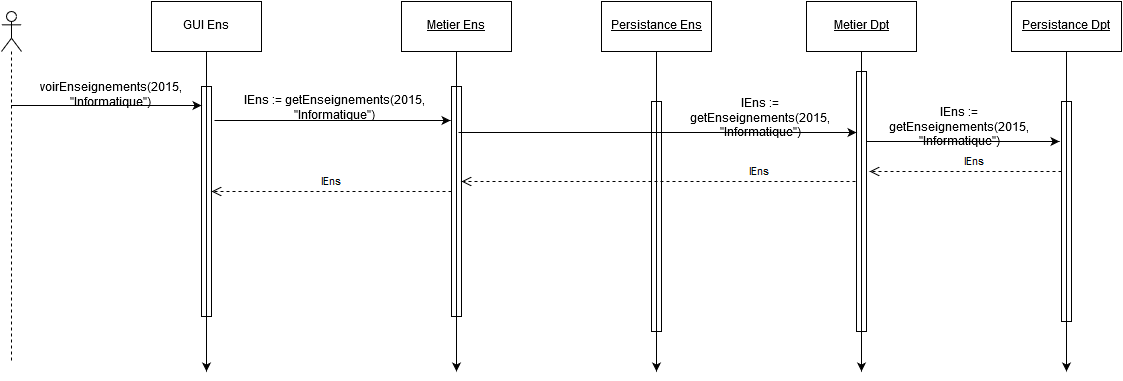

The diagram above was exported from draw.io. Its source (the exported page's mxGraphModel, read from the mxfile embedded in the PNG):
<mxGraphModel dx="1503" dy="789" grid="1" gridSize="10" guides="1" tooltips="1" connect="1" arrows="1" fold="1" page="1" pageScale="1" pageWidth="826" pageHeight="1169" math="0" shadow="0">
  <root>
    <mxCell id="0" />
    <mxCell id="1" parent="0" />
    <mxCell id="26a53335b4560f2-53" value="" style="html=1;points=[];perimeter=orthogonalPerimeter;align=left;" vertex="1" parent="1">
      <mxGeometry x="-530" y="185" width="10" height="230" as="geometry" />
    </mxCell>
    <mxCell id="26a53335b4560f2-52" value="" style="html=1;points=[];perimeter=orthogonalPerimeter;align=left;" vertex="1" parent="1">
      <mxGeometry x="-280" y="185" width="10" height="230" as="geometry" />
    </mxCell>
    <mxCell id="26a53335b4560f2-1" value="GUI Ens&lt;br&gt;" style="html=1;" vertex="1" parent="1">
      <mxGeometry x="-580" y="100" width="110" height="50" as="geometry" />
    </mxCell>
    <mxCell id="26a53335b4560f2-2" value="&lt;u&gt;Metier Ens&lt;br&gt;&lt;/u&gt;" style="html=1;" vertex="1" parent="1">
      <mxGeometry x="-330" y="100" width="110" height="50" as="geometry" />
    </mxCell>
    <mxCell id="26a53335b4560f2-3" value="&lt;u&gt;Persistance Ens&lt;br&gt;&lt;/u&gt;" style="html=1;" vertex="1" parent="1">
      <mxGeometry x="-130" y="100" width="110" height="50" as="geometry" />
    </mxCell>
    <mxCell id="26a53335b4560f2-5" style="edgeStyle=orthogonalEdgeStyle;rounded=0;html=1;exitX=0.5;exitY=1;jettySize=auto;orthogonalLoop=1;" edge="1" parent="1" source="26a53335b4560f2-1">
      <mxGeometry x="-525" y="150" as="geometry">
        <mxPoint x="-525" y="470" as="targetPoint" />
        <Array as="points">
          <mxPoint x="-525" y="450" />
          <mxPoint x="-525" y="450" />
        </Array>
        <mxPoint x="-525" y="150" as="sourcePoint" />
      </mxGeometry>
    </mxCell>
    <mxCell id="26a53335b4560f2-7" value="" style="html=1;points=[];perimeter=orthogonalPerimeter;align=left;" vertex="1" parent="1">
      <mxGeometry x="-80" y="200" width="10" height="230" as="geometry" />
    </mxCell>
    <mxCell id="26a53335b4560f2-8" style="edgeStyle=orthogonalEdgeStyle;rounded=0;html=1;exitX=0.5;exitY=1;jettySize=auto;orthogonalLoop=1;" edge="1" parent="1" source="26a53335b4560f2-3">
      <mxGeometry x="-75" y="150" as="geometry">
        <mxPoint x="-75" y="470" as="targetPoint" />
        <Array as="points" />
        <mxPoint x="-75" y="150" as="sourcePoint" />
      </mxGeometry>
    </mxCell>
    <mxCell id="26a53335b4560f2-9" value="" style="shape=umlLifeline;participant=umlActor;perimeter=lifelinePerimeter;whiteSpace=wrap;html=1;container=1;collapsible=0;recursiveResize=0;verticalAlign=top;spacingTop=36;labelBackgroundColor=#ffffff;outlineConnect=0;align=left;" vertex="1" parent="1">
      <mxGeometry x="-730" y="110" width="20" height="350" as="geometry" />
    </mxCell>
    <mxCell id="26a53335b4560f2-17" value="&lt;u&gt;Metier Dpt&lt;br&gt;&lt;/u&gt;" style="html=1;" vertex="1" parent="1">
      <mxGeometry x="75" y="100" width="110" height="50" as="geometry" />
    </mxCell>
    <mxCell id="26a53335b4560f2-18" value="" style="html=1;points=[];perimeter=orthogonalPerimeter;align=left;" vertex="1" parent="1">
      <mxGeometry x="125" y="170" width="10" height="260" as="geometry" />
    </mxCell>
    <mxCell id="26a53335b4560f2-19" style="edgeStyle=orthogonalEdgeStyle;rounded=0;html=1;exitX=0.5;exitY=1;jettySize=auto;orthogonalLoop=1;" edge="1" parent="1" source="26a53335b4560f2-17">
      <mxGeometry x="130" y="150" as="geometry">
        <mxPoint x="130" y="470" as="targetPoint" />
        <mxPoint x="130" y="150" as="sourcePoint" />
      </mxGeometry>
    </mxCell>
    <mxCell id="26a53335b4560f2-20" value="&lt;u&gt;Persistance Dpt&lt;/u&gt;" style="html=1;" vertex="1" parent="1">
      <mxGeometry x="280" y="100" width="110" height="50" as="geometry" />
    </mxCell>
    <mxCell id="26a53335b4560f2-21" value="" style="html=1;points=[];perimeter=orthogonalPerimeter;align=left;" vertex="1" parent="1">
      <mxGeometry x="330" y="200" width="10" height="220" as="geometry" />
    </mxCell>
    <mxCell id="26a53335b4560f2-22" style="edgeStyle=orthogonalEdgeStyle;rounded=0;html=1;exitX=0.5;exitY=1;jettySize=auto;orthogonalLoop=1;" edge="1" parent="1" source="26a53335b4560f2-20">
      <mxGeometry x="335" y="150" as="geometry">
        <mxPoint x="335" y="470" as="targetPoint" />
        <Array as="points" />
        <mxPoint x="335" y="150" as="sourcePoint" />
      </mxGeometry>
    </mxCell>
    <mxCell id="26a53335b4560f2-36" style="edgeStyle=orthogonalEdgeStyle;rounded=0;html=1;exitX=0.5;exitY=1;jettySize=auto;orthogonalLoop=1;" edge="1" parent="1" source="26a53335b4560f2-2">
      <mxGeometry x="-275" y="150" as="geometry">
        <mxPoint x="-275" y="470" as="targetPoint" />
      </mxGeometry>
    </mxCell>
    <mxCell id="26a53335b4560f2-40" style="edgeStyle=orthogonalEdgeStyle;rounded=0;html=1;exitX=0.5;exitY=1;entryX=0.5;entryY=1;jettySize=auto;orthogonalLoop=1;" edge="1" parent="1">
      <mxGeometry x="-627" y="320" as="geometry">
        <mxPoint x="-621" y="314" as="sourcePoint" />
        <mxPoint x="-621" y="314" as="targetPoint" />
      </mxGeometry>
    </mxCell>
    <mxCell id="26a53335b4560f2-41" value="voirEnseignements(2015, &quot;Informatique&quot;)" style="text;html=1;strokeColor=none;fillColor=none;align=center;verticalAlign=middle;whiteSpace=wrap;" vertex="1" parent="1">
      <mxGeometry x="-641" y="184" width="40" height="20" as="geometry" />
    </mxCell>
    <mxCell id="26a53335b4560f2-42" value="" style="endArrow=classic;html=1;" edge="1" parent="1">
      <mxGeometry x="-517" y="221" width="50" height="50" as="geometry">
        <mxPoint x="-517" y="219" as="sourcePoint" />
        <mxPoint x="-281" y="219" as="targetPoint" />
      </mxGeometry>
    </mxCell>
    <mxCell id="26a53335b4560f2-43" value="lEns := getEnseignements(2015, &quot;Informatique&quot;)" style="text;html=1;strokeColor=none;fillColor=none;align=center;verticalAlign=middle;whiteSpace=wrap;" vertex="1" parent="1">
      <mxGeometry x="-507" y="197" width="220" height="20" as="geometry" />
    </mxCell>
    <mxCell id="26a53335b4560f2-44" value="" style="endArrow=classic;html=1;" edge="1" parent="1">
      <mxGeometry x="-273" y="229" width="50" height="50" as="geometry">
        <mxPoint x="-273" y="231" as="sourcePoint" />
        <mxPoint x="125" y="231" as="targetPoint" />
      </mxGeometry>
    </mxCell>
    <mxCell id="26a53335b4560f2-45" value="lEns := getEnseignements(2015, &quot;Informatique&quot;)" style="text;html=1;strokeColor=none;fillColor=none;align=center;verticalAlign=middle;whiteSpace=wrap;" vertex="1" parent="1">
      <mxGeometry x="-61" y="207" width="180" height="20" as="geometry" />
    </mxCell>
    <mxCell id="26a53335b4560f2-46" value="lEns" style="html=1;verticalAlign=bottom;endArrow=open;dashed=1;endSize=8;" edge="1" parent="1">
      <mxGeometry x="-475" y="290" as="geometry">
        <mxPoint x="-280" y="290" as="sourcePoint" />
        <mxPoint x="-520" y="290" as="targetPoint" />
      </mxGeometry>
    </mxCell>
    <mxCell id="26a53335b4560f2-47" value="" style="endArrow=classic;html=1;" edge="1" parent="1">
      <mxGeometry x="-720" y="204" width="50" height="50" as="geometry">
        <mxPoint x="-720.5" y="204" as="sourcePoint" />
        <mxPoint x="-530" y="204" as="targetPoint" />
      </mxGeometry>
    </mxCell>
    <mxCell id="26a53335b4560f2-48" value="lEns" style="html=1;verticalAlign=bottom;endArrow=open;dashed=1;endSize=8;entryX=1.2;entryY=0.417;entryPerimeter=0;" edge="1" parent="1">
      <mxGeometry x="-2" y="-90" as="geometry">
        <mxPoint x="124" y="280" as="sourcePoint" />
        <mxPoint x="-270" y="280" as="targetPoint" />
        <Array as="points" />
        <mxPoint x="101" as="offset" />
      </mxGeometry>
    </mxCell>
    <mxCell id="26a53335b4560f2-49" value="" style="endArrow=classic;html=1;" edge="1" parent="1">
      <mxGeometry x="135" y="240" width="50" height="50" as="geometry">
        <mxPoint x="135" y="240" as="sourcePoint" />
        <mxPoint x="328" y="240" as="targetPoint" />
      </mxGeometry>
    </mxCell>
    <mxCell id="26a53335b4560f2-50" value="lEns := getEnseignements(2015, &quot;Informatique&quot;)" style="text;html=1;strokeColor=none;fillColor=none;align=center;verticalAlign=middle;whiteSpace=wrap;" vertex="1" parent="1">
      <mxGeometry x="138" y="216" width="180" height="20" as="geometry" />
    </mxCell>
    <mxCell id="26a53335b4560f2-51" value="lEns" style="html=1;verticalAlign=bottom;endArrow=open;dashed=1;endSize=8;" edge="1" parent="1">
      <mxGeometry x="413" y="-34" as="geometry">
        <mxPoint x="330" y="270" as="sourcePoint" />
        <mxPoint x="138" y="270" as="targetPoint" />
        <Array as="points">
          <mxPoint x="183" y="270" />
        </Array>
        <mxPoint x="9" as="offset" />
      </mxGeometry>
    </mxCell>
  </root>
</mxGraphModel>